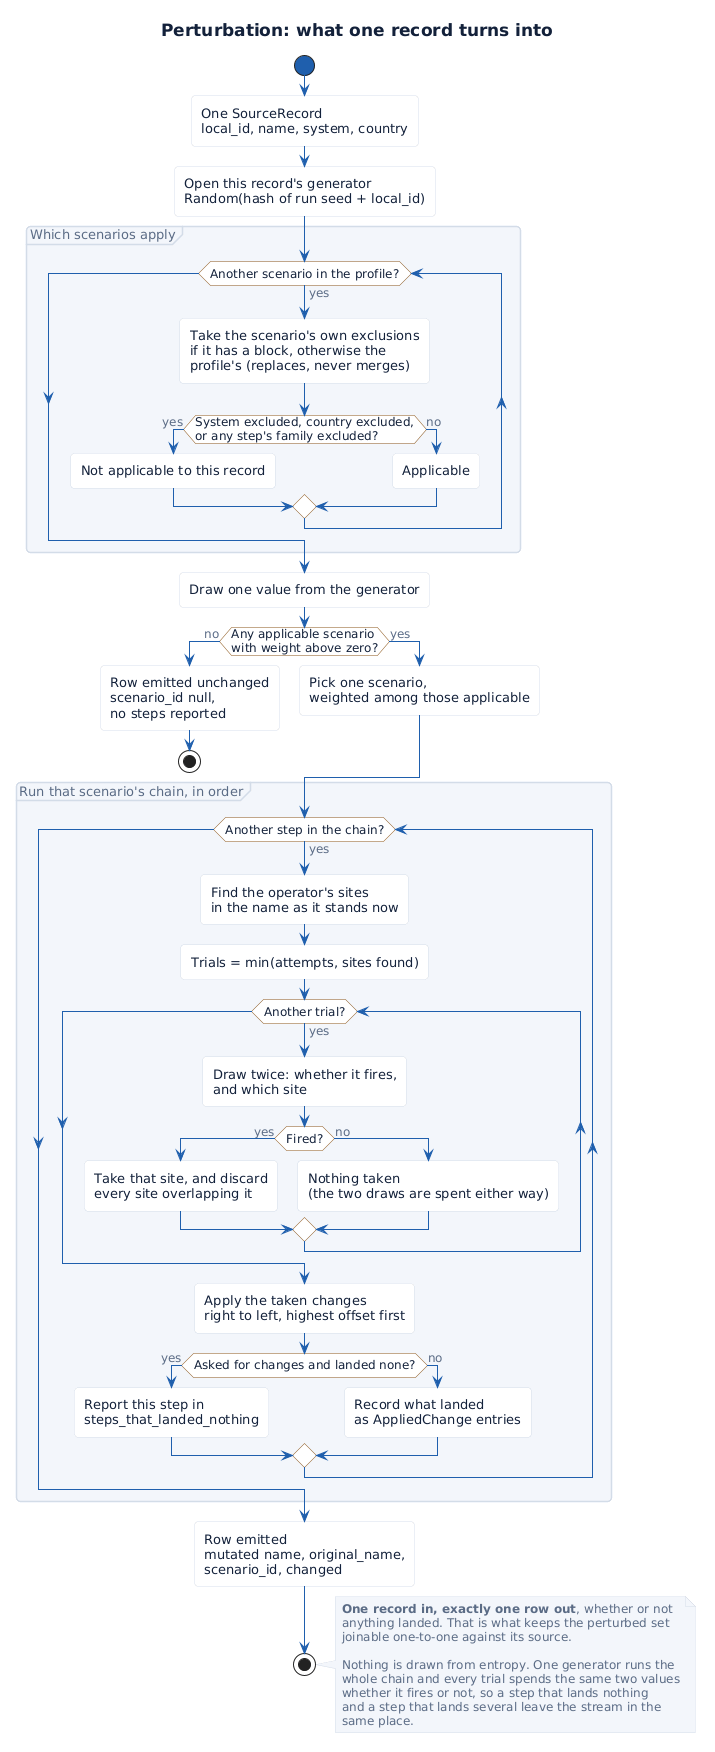

The diagram above was rendered by PlantUML. Its source (embedded in the PNG):
@startuml
!include _style.puml

title Perturbation: what one record turns into

start
:One SourceRecord\nlocal_id, name, system, country;
:Open this record's generator\nRandom(hash of run seed + local_id);

partition "Which scenarios apply" {
  while (Another scenario in the profile?) is (yes)
    :Take the scenario's own exclusions\nif it has a block, otherwise the\nprofile's (replaces, never merges);
    if (System excluded, country excluded,\nor any step's family excluded?) then (yes)
      :Not applicable to this record;
    else (no)
      :Applicable;
    endif
  endwhile
}

:Draw one value from the generator;

if (Any applicable scenario\nwith weight above zero?) then (no)
  :Row emitted unchanged\nscenario_id null,\nno steps reported;
  stop
else (yes)
  :Pick one scenario,\nweighted among those applicable;
endif

partition "Run that scenario's chain, in order" {
  while (Another step in the chain?) is (yes)
    :Find the operator's sites\nin the name as it stands now;
    :Trials = min(attempts, sites found);
    while (Another trial?) is (yes)
      :Draw twice: whether it fires,\nand which site;
      if (Fired?) then (yes)
        :Take that site, and discard\nevery site overlapping it;
      else (no)
        :Nothing taken\n(the two draws are spent either way);
      endif
    endwhile
    :Apply the taken changes\nright to left, highest offset first;
    if (Asked for changes and landed none?) then (yes)
      :Report this step in\nsteps_that_landed_nothing;
    else (no)
      :Record what landed\nas AppliedChange entries;
    endif
  endwhile
}

:Row emitted\nmutated name, original_name,\nscenario_id, changed;
stop

note right
  **One record in, exactly one row out**, whether or not
  anything landed. That is what keeps the perturbed set
  joinable one-to-one against its source.

  Nothing is drawn from entropy. One generator runs the
  whole chain and every trial spends the same two values
  whether it fires or not, so a step that lands nothing
  and a step that lands several leave the stream in the
  same place.
end note

@enduml